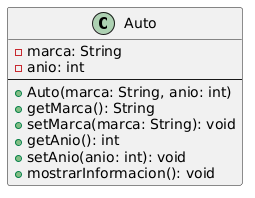

The diagram above was rendered by PlantUML. Its source (embedded in the PNG):
@startuml
class Auto {
  - marca: String
  - anio: int
  --
  + Auto(marca: String, anio: int)
  + getMarca(): String
  + setMarca(marca: String): void
  + getAnio(): int
  + setAnio(anio: int): void
  + mostrarInformacion(): void
}
@enduml